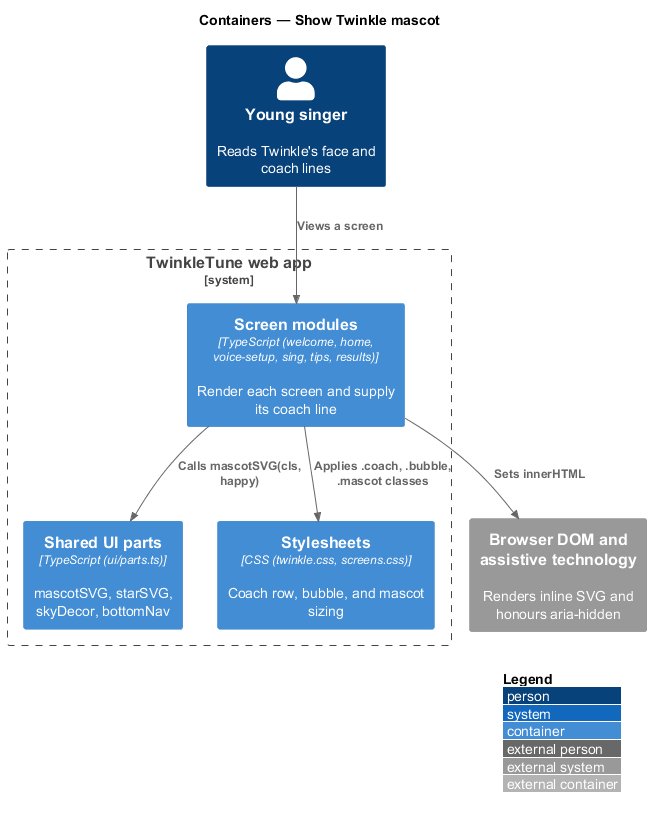

The diagram above was rendered by PlantUML. Its source (embedded in the PNG):
@startuml
!include <C4/C4_Container>
LAYOUT_WITH_LEGEND()
title Containers — Show Twinkle mascot

Person(child, "Young singer", "Reads Twinkle's face and coach lines")
System_Boundary(twinkle, "TwinkleTune web app") {
  Container(screens, "Screen modules", "TypeScript (welcome, home, voice-setup, sing, tips, results)", "Render each screen and supply its coach line")
  Container(parts, "Shared UI parts", "TypeScript (ui/parts.ts)", "mascotSVG, starSVG, skyDecor, bottomNav")
  Container(styles, "Stylesheets", "CSS (twinkle.css, screens.css)", "Coach row, bubble, and mascot sizing")
}
System_Ext(browser, "Browser DOM and assistive technology", "Renders inline SVG and honours aria-hidden")

Rel(child, screens, "Views a screen")
Rel(screens, parts, "Calls mascotSVG(cls, happy)")
Rel(screens, styles, "Applies .coach, .bubble, .mascot classes")
Rel(screens, browser, "Sets innerHTML")
@enduml